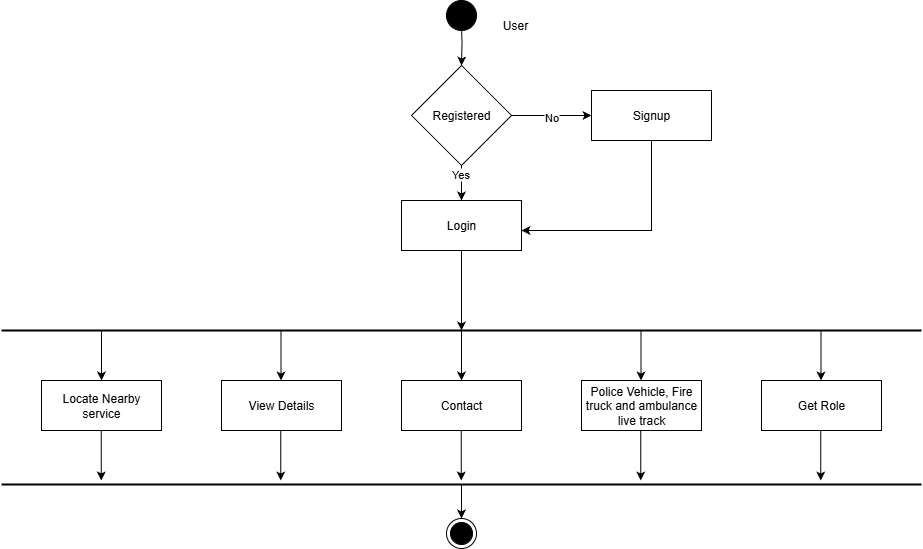

The diagram above was exported from draw.io. Its source (the exported page's mxGraphModel, read from the mxfile embedded in the PNG):
<mxGraphModel dx="1869" dy="1703" grid="1" gridSize="10" guides="1" tooltips="1" connect="1" arrows="1" fold="1" page="1" pageScale="1" pageWidth="827" pageHeight="1169" math="0" shadow="0">
  <root>
    <mxCell id="0" />
    <mxCell id="1" parent="0" />
    <mxCell id="MtbSdQDAzY2VFWzhyp_4-2" value="" style="edgeStyle=orthogonalEdgeStyle;rounded=0;orthogonalLoop=1;jettySize=auto;html=1;" parent="1" target="7wEqkuw75IH8k5fswQXJ-28" edge="1">
      <mxGeometry relative="1" as="geometry">
        <mxPoint x="390" y="-10" as="sourcePoint" />
      </mxGeometry>
    </mxCell>
    <mxCell id="7wEqkuw75IH8k5fswQXJ-46" value="" style="edgeStyle=orthogonalEdgeStyle;rounded=0;orthogonalLoop=1;jettySize=auto;html=1;" parent="1" source="7wEqkuw75IH8k5fswQXJ-28" target="7wEqkuw75IH8k5fswQXJ-29" edge="1">
      <mxGeometry relative="1" as="geometry" />
    </mxCell>
    <mxCell id="7wEqkuw75IH8k5fswQXJ-70" value="No" style="edgeLabel;html=1;align=center;verticalAlign=middle;resizable=0;points=[];" parent="7wEqkuw75IH8k5fswQXJ-46" vertex="1" connectable="0">
      <mxGeometry x="-0.015" y="-1" relative="1" as="geometry">
        <mxPoint as="offset" />
      </mxGeometry>
    </mxCell>
    <mxCell id="7wEqkuw75IH8k5fswQXJ-57" style="edgeStyle=orthogonalEdgeStyle;rounded=0;orthogonalLoop=1;jettySize=auto;html=1;entryX=0.5;entryY=0;entryDx=0;entryDy=0;" parent="1" source="7wEqkuw75IH8k5fswQXJ-28" target="7wEqkuw75IH8k5fswQXJ-30" edge="1">
      <mxGeometry relative="1" as="geometry" />
    </mxCell>
    <mxCell id="7wEqkuw75IH8k5fswQXJ-71" value="Yes" style="edgeLabel;html=1;align=center;verticalAlign=middle;resizable=0;points=[];" parent="7wEqkuw75IH8k5fswQXJ-57" vertex="1" connectable="0">
      <mxGeometry x="-0.664" y="-2" relative="1" as="geometry">
        <mxPoint as="offset" />
      </mxGeometry>
    </mxCell>
    <mxCell id="7wEqkuw75IH8k5fswQXJ-28" value="Registered" style="rhombus;whiteSpace=wrap;html=1;" parent="1" vertex="1">
      <mxGeometry x="340" y="35" width="100" height="100" as="geometry" />
    </mxCell>
    <mxCell id="MtbSdQDAzY2VFWzhyp_4-5" style="edgeStyle=orthogonalEdgeStyle;rounded=0;orthogonalLoop=1;jettySize=auto;html=1;entryX=1;entryY=0.6;entryDx=0;entryDy=0;entryPerimeter=0;" parent="1" source="7wEqkuw75IH8k5fswQXJ-29" target="7wEqkuw75IH8k5fswQXJ-30" edge="1">
      <mxGeometry relative="1" as="geometry">
        <mxPoint x="580" y="200" as="targetPoint" />
        <Array as="points">
          <mxPoint x="580" y="200" />
        </Array>
      </mxGeometry>
    </mxCell>
    <mxCell id="7wEqkuw75IH8k5fswQXJ-29" value="Signup" style="rounded=0;whiteSpace=wrap;html=1;" parent="1" vertex="1">
      <mxGeometry x="520" y="60" width="120" height="50" as="geometry" />
    </mxCell>
    <mxCell id="7wEqkuw75IH8k5fswQXJ-58" value="" style="edgeStyle=orthogonalEdgeStyle;rounded=0;orthogonalLoop=1;jettySize=auto;html=1;" parent="1" source="7wEqkuw75IH8k5fswQXJ-30" edge="1">
      <mxGeometry relative="1" as="geometry">
        <mxPoint x="390" y="300" as="targetPoint" />
      </mxGeometry>
    </mxCell>
    <mxCell id="7wEqkuw75IH8k5fswQXJ-30" value="Login" style="rounded=0;whiteSpace=wrap;html=1;" parent="1" vertex="1">
      <mxGeometry x="330" y="170" width="120" height="50" as="geometry" />
    </mxCell>
    <mxCell id="7wEqkuw75IH8k5fswQXJ-34" value="View Details" style="rounded=0;whiteSpace=wrap;html=1;" parent="1" vertex="1">
      <mxGeometry x="150" y="350" width="120" height="50" as="geometry" />
    </mxCell>
    <mxCell id="7wEqkuw75IH8k5fswQXJ-35" value="Contact" style="rounded=0;whiteSpace=wrap;html=1;" parent="1" vertex="1">
      <mxGeometry x="330" y="350" width="120" height="50" as="geometry" />
    </mxCell>
    <mxCell id="MtbSdQDAzY2VFWzhyp_4-16" value="Locate Nearby service" style="rounded=0;whiteSpace=wrap;html=1;" parent="1" vertex="1">
      <mxGeometry x="-30" y="350" width="120" height="50" as="geometry" />
    </mxCell>
    <mxCell id="MtbSdQDAzY2VFWzhyp_4-17" value="Get Role" style="rounded=0;whiteSpace=wrap;html=1;" parent="1" vertex="1">
      <mxGeometry x="690" y="350" width="120" height="50" as="geometry" />
    </mxCell>
    <mxCell id="WK3NlKsNAJOg3aepo1eA-1" value="Police Vehicle, Fire truck and ambulance live track" style="rounded=0;whiteSpace=wrap;html=1;" parent="1" vertex="1">
      <mxGeometry x="510" y="350" width="120" height="50" as="geometry" />
    </mxCell>
    <mxCell id="nb5A6RRDomXuttytV97Y-1" value="" style="ellipse;whiteSpace=wrap;html=1;aspect=fixed;fillColor=#000000;" parent="1" vertex="1">
      <mxGeometry x="375" y="-30" width="30" height="30" as="geometry" />
    </mxCell>
    <mxCell id="nb5A6RRDomXuttytV97Y-3" value="" style="endArrow=none;html=1;rounded=0;fontStyle=1;startSize=15;strokeColor=default;strokeWidth=2;" parent="1" edge="1">
      <mxGeometry width="50" height="50" relative="1" as="geometry">
        <mxPoint x="-70" y="300" as="sourcePoint" />
        <mxPoint x="850" y="300" as="targetPoint" />
      </mxGeometry>
    </mxCell>
    <mxCell id="nb5A6RRDomXuttytV97Y-5" value="" style="endArrow=none;html=1;rounded=0;fontStyle=1;startSize=15;strokeColor=default;strokeWidth=2;" parent="1" edge="1">
      <mxGeometry width="50" height="50" relative="1" as="geometry">
        <mxPoint x="-70" y="454" as="sourcePoint" />
        <mxPoint x="850" y="454" as="targetPoint" />
      </mxGeometry>
    </mxCell>
    <mxCell id="nb5A6RRDomXuttytV97Y-6" value="" style="endArrow=classic;html=1;rounded=0;" parent="1" target="MtbSdQDAzY2VFWzhyp_4-16" edge="1">
      <mxGeometry width="50" height="50" relative="1" as="geometry">
        <mxPoint x="30" y="300" as="sourcePoint" />
        <mxPoint x="360" y="440" as="targetPoint" />
      </mxGeometry>
    </mxCell>
    <mxCell id="nb5A6RRDomXuttytV97Y-7" value="" style="endArrow=classic;html=1;rounded=0;" parent="1" edge="1">
      <mxGeometry width="50" height="50" relative="1" as="geometry">
        <mxPoint x="209.5" y="300" as="sourcePoint" />
        <mxPoint x="209.5" y="350" as="targetPoint" />
      </mxGeometry>
    </mxCell>
    <mxCell id="nb5A6RRDomXuttytV97Y-8" value="" style="endArrow=classic;html=1;rounded=0;" parent="1" edge="1">
      <mxGeometry width="50" height="50" relative="1" as="geometry">
        <mxPoint x="390" y="300" as="sourcePoint" />
        <mxPoint x="390" y="350" as="targetPoint" />
      </mxGeometry>
    </mxCell>
    <mxCell id="nb5A6RRDomXuttytV97Y-9" value="" style="endArrow=classic;html=1;rounded=0;" parent="1" edge="1">
      <mxGeometry width="50" height="50" relative="1" as="geometry">
        <mxPoint x="569.5" y="300" as="sourcePoint" />
        <mxPoint x="569.5" y="350" as="targetPoint" />
      </mxGeometry>
    </mxCell>
    <mxCell id="nb5A6RRDomXuttytV97Y-10" value="" style="endArrow=classic;html=1;rounded=0;" parent="1" edge="1">
      <mxGeometry width="50" height="50" relative="1" as="geometry">
        <mxPoint x="749.5" y="300" as="sourcePoint" />
        <mxPoint x="749.5" y="350" as="targetPoint" />
      </mxGeometry>
    </mxCell>
    <mxCell id="nb5A6RRDomXuttytV97Y-11" value="" style="endArrow=classic;html=1;rounded=0;" parent="1" edge="1">
      <mxGeometry width="50" height="50" relative="1" as="geometry">
        <mxPoint x="29.75" y="400" as="sourcePoint" />
        <mxPoint x="29.75" y="450" as="targetPoint" />
      </mxGeometry>
    </mxCell>
    <mxCell id="nb5A6RRDomXuttytV97Y-12" value="" style="endArrow=classic;html=1;rounded=0;" parent="1" edge="1">
      <mxGeometry width="50" height="50" relative="1" as="geometry">
        <mxPoint x="209.25" y="400" as="sourcePoint" />
        <mxPoint x="209.25" y="450" as="targetPoint" />
      </mxGeometry>
    </mxCell>
    <mxCell id="nb5A6RRDomXuttytV97Y-13" value="" style="endArrow=classic;html=1;rounded=0;" parent="1" edge="1">
      <mxGeometry width="50" height="50" relative="1" as="geometry">
        <mxPoint x="389.75" y="400" as="sourcePoint" />
        <mxPoint x="389.75" y="450" as="targetPoint" />
      </mxGeometry>
    </mxCell>
    <mxCell id="nb5A6RRDomXuttytV97Y-14" value="" style="endArrow=classic;html=1;rounded=0;" parent="1" edge="1">
      <mxGeometry width="50" height="50" relative="1" as="geometry">
        <mxPoint x="569.25" y="400" as="sourcePoint" />
        <mxPoint x="569.25" y="450" as="targetPoint" />
      </mxGeometry>
    </mxCell>
    <mxCell id="nb5A6RRDomXuttytV97Y-15" value="" style="endArrow=classic;html=1;rounded=0;" parent="1" edge="1">
      <mxGeometry width="50" height="50" relative="1" as="geometry">
        <mxPoint x="749.25" y="400" as="sourcePoint" />
        <mxPoint x="749.25" y="450" as="targetPoint" />
      </mxGeometry>
    </mxCell>
    <mxCell id="nb5A6RRDomXuttytV97Y-16" value="" style="endArrow=classic;html=1;rounded=0;" parent="1" edge="1" target="j8I5cXmU0yTz-AKBh5B8-4">
      <mxGeometry width="50" height="50" relative="1" as="geometry">
        <mxPoint x="390" y="453" as="sourcePoint" />
        <mxPoint x="390" y="503" as="targetPoint" />
      </mxGeometry>
    </mxCell>
    <mxCell id="nb5A6RRDomXuttytV97Y-18" value="User" style="text;html=1;align=center;verticalAlign=middle;whiteSpace=wrap;rounded=0;" parent="1" vertex="1">
      <mxGeometry x="414" y="-20" width="60" height="30" as="geometry" />
    </mxCell>
    <mxCell id="j8I5cXmU0yTz-AKBh5B8-4" value="" style="ellipse;html=1;shape=endState;fillColor=strokeColor;" vertex="1" parent="1">
      <mxGeometry x="375" y="488" width="30" height="30" as="geometry" />
    </mxCell>
  </root>
</mxGraphModel>